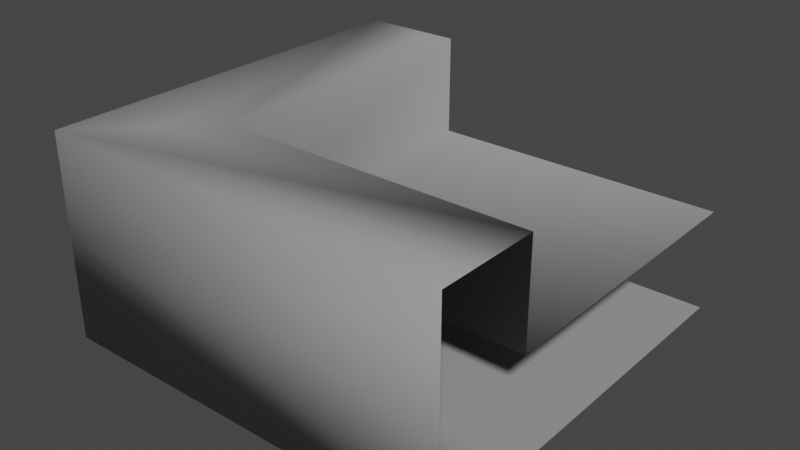 # Source: Roof_02_-_Corner.blend  (saved by Blender 3.5.10; exported with 4.5.12 LTS)
import bpy
from mathutils import Matrix  # noqa: F401  (used for matrix-valued properties, if any)

bpy.ops.wm.read_factory_settings(use_empty=True)
scene = bpy.context.scene
scene.name = 'Scene'

# ---- collections
col_collection = bpy.data.collections.new('Collection'); scene.collection.children.link(col_collection)

# ---- materials (node trees are filled in below, after node groups)
mat_m_concrete = bpy.data.materials.new('m_concrete')
mat_m_concrete.use_transparent_shadow = False

# ---- material node trees
mat_m_concrete.use_nodes = True; mat_m_concrete.node_tree.nodes.clear()
_N = mat_m_concrete.node_tree.nodes; _L = mat_m_concrete.node_tree.links
n0 = _N.new('ShaderNodeBsdfPrincipled'); n0.name = 'Principled BSDF'; n0.location = (10, 300)
n0.distribution = 'GGX'
n0.subsurface_method = 'RANDOM_WALK_SKIN'
n0.inputs[0].default_value = (0.3465, 0.3465, 0.3465, 1.0)
n0.inputs[3].default_value = 1.45
n0.inputs[27].default_value = (0.0, 0.0, 0.0, 1.0)
n0.inputs[28].default_value = 1.0
n1 = _N.new('ShaderNodeOutputMaterial'); n1.name = 'Material Output'; n1.location = (300, 300)
_L.new(n0.outputs[0], n1.inputs[0])
n1.is_active_output = True

# ---- world
world_world = bpy.data.worlds.new('World'); scene.world = world_world
world_world.use_nodes = True; world_world.node_tree.nodes.clear()
_N = world_world.node_tree.nodes; _L = world_world.node_tree.links
n0 = _N.new('ShaderNodeOutputWorld'); n0.name = 'World Output'; n0.location = (300, 300)
n1 = _N.new('ShaderNodeBackground'); n1.name = 'Background'; n1.location = (10, 300)
n1.inputs[0].default_value = (0.05088, 0.05088, 0.05088, 1.0)
_L.new(n1.outputs[0], n0.inputs[0])
n0.is_active_output = True
world_world.color = (0.05088, 0.05088, 0.05088)
world_world.use_sun_shadow = False
world_world.sun_shadow_jitter_overblur = 0.0

# ---- meshes
me_cube_010 = bpy.data.meshes.new('Cube.010')
me_cube_010.from_pydata([(1.5, -1.5, 1.0), (-1.5, -1.5, 0.0), (1.5, 1.5, 1.0), (-1.5, 1.5, 0.0), (-1.5, 1.5, 1.0), (1.5, -1.5, 0.0), (-1.5, -1.5, 1.0), (1.5, 1.5, 0.0), (1.5, -2.5, 1.0), (-2.5, -2.5, 1.0), (-2.5, -2.5, 0.0), (-2.5, 1.5, 0.0), (-2.5, 1.5, 1.0), (1.5, -2.5, 0.0), (1.5, -1.5, 2.0), (-1.5, -1.5, 2.0), (-1.5, 1.5, 2.0), (1.5, -2.5, 2.0), (-2.5, -2.5, 2.0), (-2.5, 1.5, 2.0)], [], [(2, 4, 6, 0), (7, 5, 1, 3), (14, 15, 18, 17), (15, 16, 19, 18), (11, 10, 9, 12), (9, 10, 13, 8), (12, 9, 18, 19), (6, 4, 16, 15), (1, 5, 13, 10), (3, 1, 10, 11), (0, 6, 15, 14), (9, 8, 17, 18)])
me_cube_010.polygons.foreach_set('use_smooth', [True] * 12)
_uv = me_cube_010.uv_layers.new(name='UVMap')
_uv.uv.foreach_set('vector', [0.625, 0.5, 0.875, 0.5, 0.875, 0.75, 0.625, 0.75, 0.625, 0.5, 0.625, 0.75, 0.875, 0.75, 0.875, 0.5, 0.625, 0.75, 0.875, 0.75, 0.875, 0.75, 0.625, 0.75, 0.875, 0.75, 0.875, 0.5, 0.875, 0.5, 0.875, 0.75, 0.875, 0.5, 0.875, 0.75, 0.875, 0.75, 0.875, 0.5, 0.875, 0.75, 0.875, 0.75, 0.625, 0.75, 0.625, 0.75, 0.875, 0.5, 0.875, 0.75, 0.875, 0.75, 0.875, 0.5, 0.875, 0.75, 0.875, 0.5, 0.875, 0.5, 0.875, 0.75, 0.875, 0.75, 0.625, 0.75, 0.625, 0.75, 0.875, 0.75, 0.875, 0.5, 0.875, 0.75, 0.875, 0.75, 0.875, 0.5, 0.625, 0.75, 0.875, 0.75, 0.875, 0.75, 0.625, 0.75, 0.875, 0.75, 0.625, 0.75, 0.625, 0.75, 0.875, 0.75])
me_cube_010.materials.append(mat_m_concrete)
me_cube_010.update()

# ---- objects
ob_middle_floor = bpy.data.objects.new('Middle floor', me_cube_010)

# ---- transforms, parenting, visibility, modifiers, constraints
ob_middle_floor.location = (0.0, 0.0, 0.0)
_m = ob_middle_floor.modifiers.new('Bevel', 'BEVEL')
_m.width = 0.2
_m.width_pct = 0.2
_m.segments = 3
_m.limit_method = 'WEIGHT'

# ---- collection membership
col_collection.objects.link(ob_middle_floor)

# ---- scene / render settings (as saved in the file)
scene.frame_start = 1; scene.frame_end = 250; scene.frame_set(5)
scene.render.engine = 'BLENDER_EEVEE_NEXT'
scene.cycles.use_denoising = False
scene.cycles.samples = 128
scene.cycles.sampling_pattern = 'TABULATED_SOBOL'
scene.cycles.use_adaptive_sampling = False
scene.cycles.use_light_tree = False
scene.view_settings.view_transform = 'Filmic'
bpy.context.view_layer.update()

# ---- added for rendering (the .blend has no active camera and no usable light): camera, sun
cam_auto = bpy.data.cameras.new('AutoCamera')
cam_auto.lens = 50.0
cam_auto.sensor_width = 36.0
cam_auto.clip_end = 1000.0
ob_auto_camera = bpy.data.objects.new('AutoCamera', cam_auto)
scene.collection.objects.link(ob_auto_camera)
ob_auto_camera.location = (5.05135, -7.16162, 5.44108)
ob_auto_camera.rotation_euler = (1.09748, -7.21219e-08, 0.694738)
scene.camera = ob_auto_camera
light_auto_sun = bpy.data.lights.new('AutoSun', 'SUN')
light_auto_sun.energy = 3.0
light_auto_sun.angle = 0.0523599
ob_auto_sun = bpy.data.objects.new('AutoSun', light_auto_sun)
scene.collection.objects.link(ob_auto_sun)
ob_auto_sun.rotation_euler = (0.872665, 0.174533, 0.523599)
bpy.context.view_layer.update()
